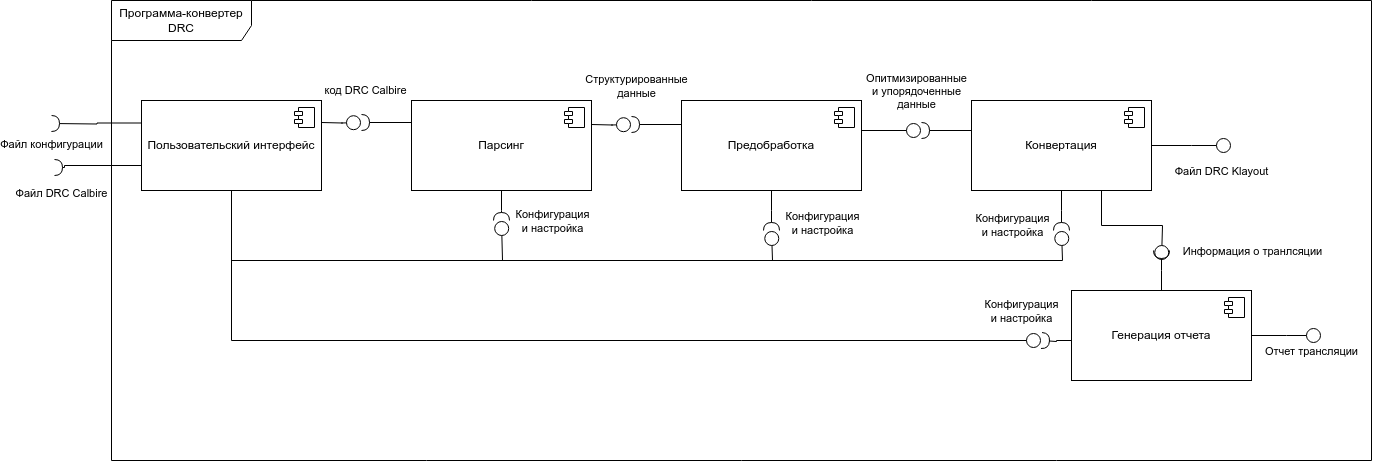

The diagram above was exported from draw.io. Its source (the exported page's mxGraphModel, read from the mxfile embedded in the PNG):
<mxGraphModel dx="2284" dy="804" grid="1" gridSize="10" guides="1" tooltips="1" connect="1" arrows="1" fold="1" page="1" pageScale="1" pageWidth="850" pageHeight="1100" background="none" math="0" shadow="0">
  <root>
    <mxCell id="0" />
    <mxCell id="1" parent="0" />
    <mxCell id="expAsO69IAa6gz99rEJ6-39" style="edgeStyle=orthogonalEdgeStyle;rounded=0;orthogonalLoop=1;jettySize=auto;html=1;endArrow=halfCircle;endFill=0;" edge="1" parent="1">
      <mxGeometry relative="1" as="geometry">
        <mxPoint x="390" y="242" as="sourcePoint" />
        <mxPoint x="340" y="242" as="targetPoint" />
      </mxGeometry>
    </mxCell>
    <mxCell id="expAsO69IAa6gz99rEJ6-45" value="код DRC Calbire" style="edgeLabel;html=1;align=center;verticalAlign=middle;resizable=0;points=[];rotation=0;" vertex="1" connectable="0" parent="expAsO69IAa6gz99rEJ6-39">
      <mxGeometry x="0.7419" y="1" relative="1" as="geometry">
        <mxPoint x="-3" y="-34" as="offset" />
      </mxGeometry>
    </mxCell>
    <mxCell id="expAsO69IAa6gz99rEJ6-42" style="edgeStyle=orthogonalEdgeStyle;rounded=0;orthogonalLoop=1;jettySize=auto;html=1;endArrow=circle;endFill=0;" edge="1" parent="1">
      <mxGeometry relative="1" as="geometry">
        <mxPoint x="610" y="244" as="targetPoint" />
        <mxPoint x="570" y="244" as="sourcePoint" />
      </mxGeometry>
    </mxCell>
    <mxCell id="expAsO69IAa6gz99rEJ6-50" style="edgeStyle=orthogonalEdgeStyle;rounded=0;orthogonalLoop=1;jettySize=auto;html=1;endArrow=halfCircle;endFill=0;" edge="1" parent="1" source="expAsO69IAa6gz99rEJ6-10">
      <mxGeometry relative="1" as="geometry">
        <mxPoint x="480" y="340" as="targetPoint" />
      </mxGeometry>
    </mxCell>
    <mxCell id="expAsO69IAa6gz99rEJ6-59" value="Конфигурация&lt;div&gt;и настройка&lt;/div&gt;" style="edgeLabel;html=1;align=center;verticalAlign=middle;resizable=0;points=[];" vertex="1" connectable="0" parent="expAsO69IAa6gz99rEJ6-50">
      <mxGeometry x="0.5407" y="-5" relative="1" as="geometry">
        <mxPoint x="55" y="7" as="offset" />
      </mxGeometry>
    </mxCell>
    <mxCell id="expAsO69IAa6gz99rEJ6-10" value="Парсинг" style="html=1;dropTarget=0;whiteSpace=wrap;" vertex="1" parent="1">
      <mxGeometry x="390" y="220" width="180" height="90" as="geometry" />
    </mxCell>
    <mxCell id="expAsO69IAa6gz99rEJ6-11" value="" style="shape=module;jettyWidth=8;jettyHeight=4;" vertex="1" parent="expAsO69IAa6gz99rEJ6-10">
      <mxGeometry x="1" width="20" height="20" relative="1" as="geometry">
        <mxPoint x="-27" y="7" as="offset" />
      </mxGeometry>
    </mxCell>
    <mxCell id="expAsO69IAa6gz99rEJ6-21" style="edgeStyle=orthogonalEdgeStyle;rounded=0;orthogonalLoop=1;jettySize=auto;html=1;endArrow=halfCircle;endFill=0;" edge="1" parent="1" source="expAsO69IAa6gz99rEJ6-12">
      <mxGeometry relative="1" as="geometry">
        <mxPoint x="1140" y="370" as="targetPoint" />
      </mxGeometry>
    </mxCell>
    <mxCell id="expAsO69IAa6gz99rEJ6-24" value="Информация о транлсяции" style="edgeLabel;html=1;align=center;verticalAlign=middle;resizable=0;points=[];" vertex="1" connectable="0" parent="expAsO69IAa6gz99rEJ6-21">
      <mxGeometry x="0.3571" y="-1" relative="1" as="geometry">
        <mxPoint x="89" y="-13" as="offset" />
      </mxGeometry>
    </mxCell>
    <mxCell id="expAsO69IAa6gz99rEJ6-27" style="edgeStyle=orthogonalEdgeStyle;rounded=0;orthogonalLoop=1;jettySize=auto;html=1;endArrow=circle;endFill=0;" edge="1" parent="1" source="expAsO69IAa6gz99rEJ6-12">
      <mxGeometry relative="1" as="geometry">
        <mxPoint x="1300" y="455" as="targetPoint" />
      </mxGeometry>
    </mxCell>
    <mxCell id="expAsO69IAa6gz99rEJ6-28" value="Отчет трансляции" style="edgeLabel;html=1;align=center;verticalAlign=middle;resizable=0;points=[];" vertex="1" connectable="0" parent="expAsO69IAa6gz99rEJ6-27">
      <mxGeometry x="0.9268" y="-5" relative="1" as="geometry">
        <mxPoint x="-8" y="10" as="offset" />
      </mxGeometry>
    </mxCell>
    <mxCell id="expAsO69IAa6gz99rEJ6-63" style="edgeStyle=orthogonalEdgeStyle;rounded=0;orthogonalLoop=1;jettySize=auto;html=1;endArrow=halfCircle;endFill=0;" edge="1" parent="1">
      <mxGeometry relative="1" as="geometry">
        <mxPoint x="1020" y="460" as="targetPoint" />
        <mxPoint x="1050" y="460" as="sourcePoint" />
        <Array as="points">
          <mxPoint x="1035" y="460" />
          <mxPoint x="1035" y="461" />
        </Array>
      </mxGeometry>
    </mxCell>
    <mxCell id="expAsO69IAa6gz99rEJ6-65" value="Конфигурация&lt;div&gt;и настройка&lt;/div&gt;" style="edgeLabel;html=1;align=center;verticalAlign=middle;resizable=0;points=[];" vertex="1" connectable="0" parent="expAsO69IAa6gz99rEJ6-63">
      <mxGeometry x="0.537" y="3" relative="1" as="geometry">
        <mxPoint x="-27" y="-33" as="offset" />
      </mxGeometry>
    </mxCell>
    <mxCell id="expAsO69IAa6gz99rEJ6-12" value="Генерация отчета" style="html=1;dropTarget=0;whiteSpace=wrap;" vertex="1" parent="1">
      <mxGeometry x="1050" y="410" width="180" height="90" as="geometry" />
    </mxCell>
    <mxCell id="expAsO69IAa6gz99rEJ6-13" value="" style="shape=module;jettyWidth=8;jettyHeight=4;" vertex="1" parent="expAsO69IAa6gz99rEJ6-12">
      <mxGeometry x="1" width="20" height="20" relative="1" as="geometry">
        <mxPoint x="-27" y="7" as="offset" />
      </mxGeometry>
    </mxCell>
    <mxCell id="expAsO69IAa6gz99rEJ6-36" style="edgeStyle=orthogonalEdgeStyle;rounded=0;orthogonalLoop=1;jettySize=auto;html=1;endArrow=halfCircle;endFill=0;exitX=0;exitY=0.25;exitDx=0;exitDy=0;" edge="1" parent="1" source="expAsO69IAa6gz99rEJ6-14">
      <mxGeometry relative="1" as="geometry">
        <mxPoint x="30" y="243" as="targetPoint" />
      </mxGeometry>
    </mxCell>
    <mxCell id="expAsO69IAa6gz99rEJ6-37" value="Файл конфигурации" style="edgeLabel;html=1;align=center;verticalAlign=middle;resizable=0;points=[];" vertex="1" connectable="0" parent="expAsO69IAa6gz99rEJ6-36">
      <mxGeometry x="0.9408" y="-2" relative="1" as="geometry">
        <mxPoint x="-4" y="22" as="offset" />
      </mxGeometry>
    </mxCell>
    <mxCell id="expAsO69IAa6gz99rEJ6-40" style="edgeStyle=orthogonalEdgeStyle;rounded=0;orthogonalLoop=1;jettySize=auto;html=1;endArrow=circle;endFill=0;" edge="1" parent="1">
      <mxGeometry relative="1" as="geometry">
        <mxPoint x="340" y="242" as="targetPoint" />
        <mxPoint x="300" y="242" as="sourcePoint" />
      </mxGeometry>
    </mxCell>
    <mxCell id="expAsO69IAa6gz99rEJ6-54" style="edgeStyle=orthogonalEdgeStyle;rounded=0;orthogonalLoop=1;jettySize=auto;html=1;endArrow=circle;endFill=0;" edge="1" parent="1" source="expAsO69IAa6gz99rEJ6-14">
      <mxGeometry relative="1" as="geometry">
        <mxPoint x="480" y="340" as="targetPoint" />
        <Array as="points">
          <mxPoint x="210" y="380" />
          <mxPoint x="481" y="380" />
        </Array>
      </mxGeometry>
    </mxCell>
    <mxCell id="expAsO69IAa6gz99rEJ6-55" style="edgeStyle=orthogonalEdgeStyle;rounded=0;orthogonalLoop=1;jettySize=auto;html=1;endArrow=circle;endFill=0;" edge="1" parent="1" source="expAsO69IAa6gz99rEJ6-14">
      <mxGeometry relative="1" as="geometry">
        <mxPoint x="750" y="350" as="targetPoint" />
        <Array as="points">
          <mxPoint x="210" y="380" />
          <mxPoint x="751" y="380" />
        </Array>
      </mxGeometry>
    </mxCell>
    <mxCell id="expAsO69IAa6gz99rEJ6-56" style="edgeStyle=orthogonalEdgeStyle;rounded=0;orthogonalLoop=1;jettySize=auto;html=1;endArrow=circle;endFill=0;" edge="1" parent="1" source="expAsO69IAa6gz99rEJ6-14">
      <mxGeometry relative="1" as="geometry">
        <mxPoint x="1040" y="350" as="targetPoint" />
        <Array as="points">
          <mxPoint x="210" y="380" />
          <mxPoint x="1041" y="380" />
        </Array>
      </mxGeometry>
    </mxCell>
    <mxCell id="expAsO69IAa6gz99rEJ6-57" value="Конфигурация&lt;div&gt;и настройка&lt;/div&gt;" style="edgeLabel;html=1;align=center;verticalAlign=middle;resizable=0;points=[];" vertex="1" connectable="0" parent="expAsO69IAa6gz99rEJ6-56">
      <mxGeometry x="0.9806" y="4" relative="1" as="geometry">
        <mxPoint x="-46" y="-15" as="offset" />
      </mxGeometry>
    </mxCell>
    <mxCell id="expAsO69IAa6gz99rEJ6-64" style="edgeStyle=orthogonalEdgeStyle;rounded=0;orthogonalLoop=1;jettySize=auto;html=1;endArrow=circle;endFill=0;" edge="1" parent="1" source="expAsO69IAa6gz99rEJ6-14">
      <mxGeometry relative="1" as="geometry">
        <mxPoint x="1020" y="460" as="targetPoint" />
        <Array as="points">
          <mxPoint x="210" y="460" />
        </Array>
      </mxGeometry>
    </mxCell>
    <mxCell id="expAsO69IAa6gz99rEJ6-14" value="Пользовательский интерфейс" style="html=1;dropTarget=0;whiteSpace=wrap;" vertex="1" parent="1">
      <mxGeometry x="120" y="220" width="180" height="90" as="geometry" />
    </mxCell>
    <mxCell id="expAsO69IAa6gz99rEJ6-15" value="" style="shape=module;jettyWidth=8;jettyHeight=4;" vertex="1" parent="expAsO69IAa6gz99rEJ6-14">
      <mxGeometry x="1" width="20" height="20" relative="1" as="geometry">
        <mxPoint x="-27" y="7" as="offset" />
      </mxGeometry>
    </mxCell>
    <mxCell id="expAsO69IAa6gz99rEJ6-31" style="edgeStyle=orthogonalEdgeStyle;rounded=0;orthogonalLoop=1;jettySize=auto;html=1;endArrow=halfCircle;endFill=0;exitX=0;exitY=0.75;exitDx=0;exitDy=0;" edge="1" parent="1">
      <mxGeometry relative="1" as="geometry">
        <mxPoint x="33" y="287" as="targetPoint" />
        <mxPoint x="120" y="286.5" as="sourcePoint" />
        <Array as="points">
          <mxPoint x="120" y="285" />
          <mxPoint x="43" y="285" />
          <mxPoint x="43" y="287" />
        </Array>
      </mxGeometry>
    </mxCell>
    <mxCell id="expAsO69IAa6gz99rEJ6-35" value="Файл DRC Calbire" style="edgeLabel;html=1;align=center;verticalAlign=middle;resizable=0;points=[];" vertex="1" connectable="0" parent="expAsO69IAa6gz99rEJ6-31">
      <mxGeometry x="0.8648" y="-3" relative="1" as="geometry">
        <mxPoint y="28" as="offset" />
      </mxGeometry>
    </mxCell>
    <mxCell id="expAsO69IAa6gz99rEJ6-41" style="edgeStyle=orthogonalEdgeStyle;rounded=0;orthogonalLoop=1;jettySize=auto;html=1;endArrow=halfCircle;endFill=0;" edge="1" parent="1">
      <mxGeometry relative="1" as="geometry">
        <mxPoint x="660" y="244" as="sourcePoint" />
        <mxPoint x="610" y="244" as="targetPoint" />
      </mxGeometry>
    </mxCell>
    <mxCell id="expAsO69IAa6gz99rEJ6-47" value="Структурированные&lt;div&gt;данные&lt;/div&gt;" style="edgeLabel;html=1;align=center;verticalAlign=middle;resizable=0;points=[];rotation=0;" vertex="1" connectable="0" parent="expAsO69IAa6gz99rEJ6-41">
      <mxGeometry x="0.7799" y="3" relative="1" as="geometry">
        <mxPoint x="-2" y="-42" as="offset" />
      </mxGeometry>
    </mxCell>
    <mxCell id="expAsO69IAa6gz99rEJ6-44" style="edgeStyle=orthogonalEdgeStyle;rounded=0;orthogonalLoop=1;jettySize=auto;html=1;endArrow=circle;endFill=0;" edge="1" parent="1">
      <mxGeometry relative="1" as="geometry">
        <mxPoint x="900" y="250" as="targetPoint" />
        <mxPoint x="840" y="250" as="sourcePoint" />
      </mxGeometry>
    </mxCell>
    <mxCell id="expAsO69IAa6gz99rEJ6-52" style="edgeStyle=orthogonalEdgeStyle;rounded=0;orthogonalLoop=1;jettySize=auto;html=1;endArrow=halfCircle;endFill=0;" edge="1" parent="1" source="expAsO69IAa6gz99rEJ6-16">
      <mxGeometry relative="1" as="geometry">
        <mxPoint x="750" y="350" as="targetPoint" />
      </mxGeometry>
    </mxCell>
    <mxCell id="expAsO69IAa6gz99rEJ6-58" value="Конфигурация&lt;div&gt;и настройка&lt;/div&gt;" style="edgeLabel;html=1;align=center;verticalAlign=middle;resizable=0;points=[];" vertex="1" connectable="0" parent="expAsO69IAa6gz99rEJ6-52">
      <mxGeometry x="0.404" y="-3" relative="1" as="geometry">
        <mxPoint x="53" y="5" as="offset" />
      </mxGeometry>
    </mxCell>
    <mxCell id="expAsO69IAa6gz99rEJ6-16" value="Предобработка" style="html=1;dropTarget=0;whiteSpace=wrap;" vertex="1" parent="1">
      <mxGeometry x="660" y="220" width="180" height="90" as="geometry" />
    </mxCell>
    <mxCell id="expAsO69IAa6gz99rEJ6-17" value="" style="shape=module;jettyWidth=8;jettyHeight=4;" vertex="1" parent="expAsO69IAa6gz99rEJ6-16">
      <mxGeometry x="1" width="20" height="20" relative="1" as="geometry">
        <mxPoint x="-27" y="7" as="offset" />
      </mxGeometry>
    </mxCell>
    <mxCell id="expAsO69IAa6gz99rEJ6-22" style="edgeStyle=orthogonalEdgeStyle;rounded=0;orthogonalLoop=1;jettySize=auto;html=1;endArrow=circle;endFill=0;" edge="1" parent="1" source="expAsO69IAa6gz99rEJ6-18">
      <mxGeometry relative="1" as="geometry">
        <mxPoint x="1140" y="380" as="targetPoint" />
        <Array as="points">
          <mxPoint x="1080" y="345" />
          <mxPoint x="1141" y="345" />
        </Array>
      </mxGeometry>
    </mxCell>
    <mxCell id="expAsO69IAa6gz99rEJ6-29" style="edgeStyle=orthogonalEdgeStyle;rounded=0;orthogonalLoop=1;jettySize=auto;html=1;endArrow=circle;endFill=0;" edge="1" parent="1" source="expAsO69IAa6gz99rEJ6-18">
      <mxGeometry relative="1" as="geometry">
        <mxPoint x="1210" y="265" as="targetPoint" />
      </mxGeometry>
    </mxCell>
    <mxCell id="expAsO69IAa6gz99rEJ6-30" value="Файл DRC Klayout" style="edgeLabel;html=1;align=center;verticalAlign=middle;resizable=0;points=[];" vertex="1" connectable="0" parent="expAsO69IAa6gz99rEJ6-29">
      <mxGeometry x="0.8669" y="-2" relative="1" as="geometry">
        <mxPoint x="-5" y="23" as="offset" />
      </mxGeometry>
    </mxCell>
    <mxCell id="expAsO69IAa6gz99rEJ6-43" style="edgeStyle=orthogonalEdgeStyle;rounded=0;orthogonalLoop=1;jettySize=auto;html=1;endArrow=halfCircle;endFill=0;" edge="1" parent="1">
      <mxGeometry relative="1" as="geometry">
        <mxPoint x="950" y="250" as="sourcePoint" />
        <mxPoint x="900" y="250" as="targetPoint" />
      </mxGeometry>
    </mxCell>
    <mxCell id="expAsO69IAa6gz99rEJ6-48" value="Опитмизированные&lt;div&gt;и упорядоченные&lt;/div&gt;&lt;div&gt;данные&lt;/div&gt;" style="edgeLabel;html=1;align=center;verticalAlign=middle;resizable=0;points=[];" vertex="1" connectable="0" parent="expAsO69IAa6gz99rEJ6-43">
      <mxGeometry x="0.36" y="5" relative="1" as="geometry">
        <mxPoint x="-22" y="-45" as="offset" />
      </mxGeometry>
    </mxCell>
    <mxCell id="expAsO69IAa6gz99rEJ6-53" style="edgeStyle=orthogonalEdgeStyle;rounded=0;orthogonalLoop=1;jettySize=auto;html=1;endArrow=halfCircle;endFill=0;" edge="1" parent="1" source="expAsO69IAa6gz99rEJ6-18">
      <mxGeometry relative="1" as="geometry">
        <mxPoint x="1040" y="350" as="targetPoint" />
      </mxGeometry>
    </mxCell>
    <mxCell id="expAsO69IAa6gz99rEJ6-18" value="Конвертация" style="html=1;dropTarget=0;whiteSpace=wrap;" vertex="1" parent="1">
      <mxGeometry x="950" y="220" width="180" height="90" as="geometry" />
    </mxCell>
    <mxCell id="expAsO69IAa6gz99rEJ6-19" value="" style="shape=module;jettyWidth=8;jettyHeight=4;" vertex="1" parent="expAsO69IAa6gz99rEJ6-18">
      <mxGeometry x="1" width="20" height="20" relative="1" as="geometry">
        <mxPoint x="-27" y="7" as="offset" />
      </mxGeometry>
    </mxCell>
    <mxCell id="expAsO69IAa6gz99rEJ6-66" value="Программа-конвертер DRC" style="shape=umlFrame;whiteSpace=wrap;html=1;pointerEvents=0;width=140;height=40;" vertex="1" parent="1">
      <mxGeometry x="90" y="120" width="1260" height="460" as="geometry" />
    </mxCell>
  </root>
</mxGraphModel>